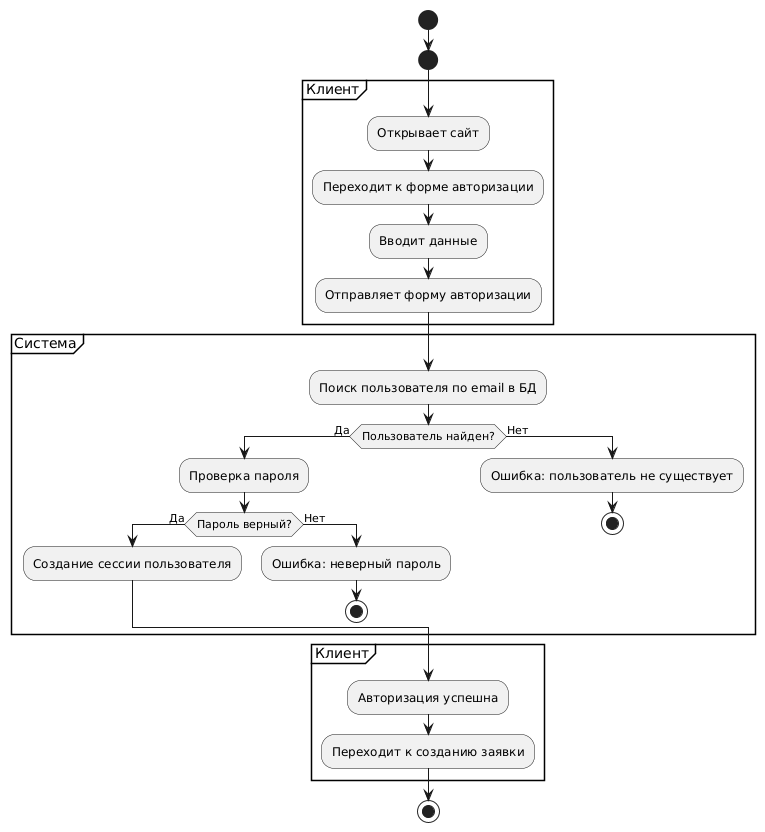

The diagram above was rendered by PlantUML. Its source (embedded in the PNG):
@startuml
start

start

partition "Клиент" {
    :Открывает сайт;
    :Переходит к форме авторизации;
    :Вводит данные;
    :Отправляет форму авторизации;
}

partition "Система" {
    :Поиск пользователя по email в БД;

    if (Пользователь найден?) then (Да)
        :Проверка пароля;

        if (Пароль верный?) then (Да)
            :Создание сессии пользователя;
            -> "Клиент";
        else (Нет)
            :Ошибка: неверный пароль;
            stop
        endif

    else (Нет)
        :Ошибка: пользователь не существует;
        stop
    endif
}

partition "Клиент" {
    :Авторизация успешна;
    :Переходит к созданию заявки;
}

stop
@enduml